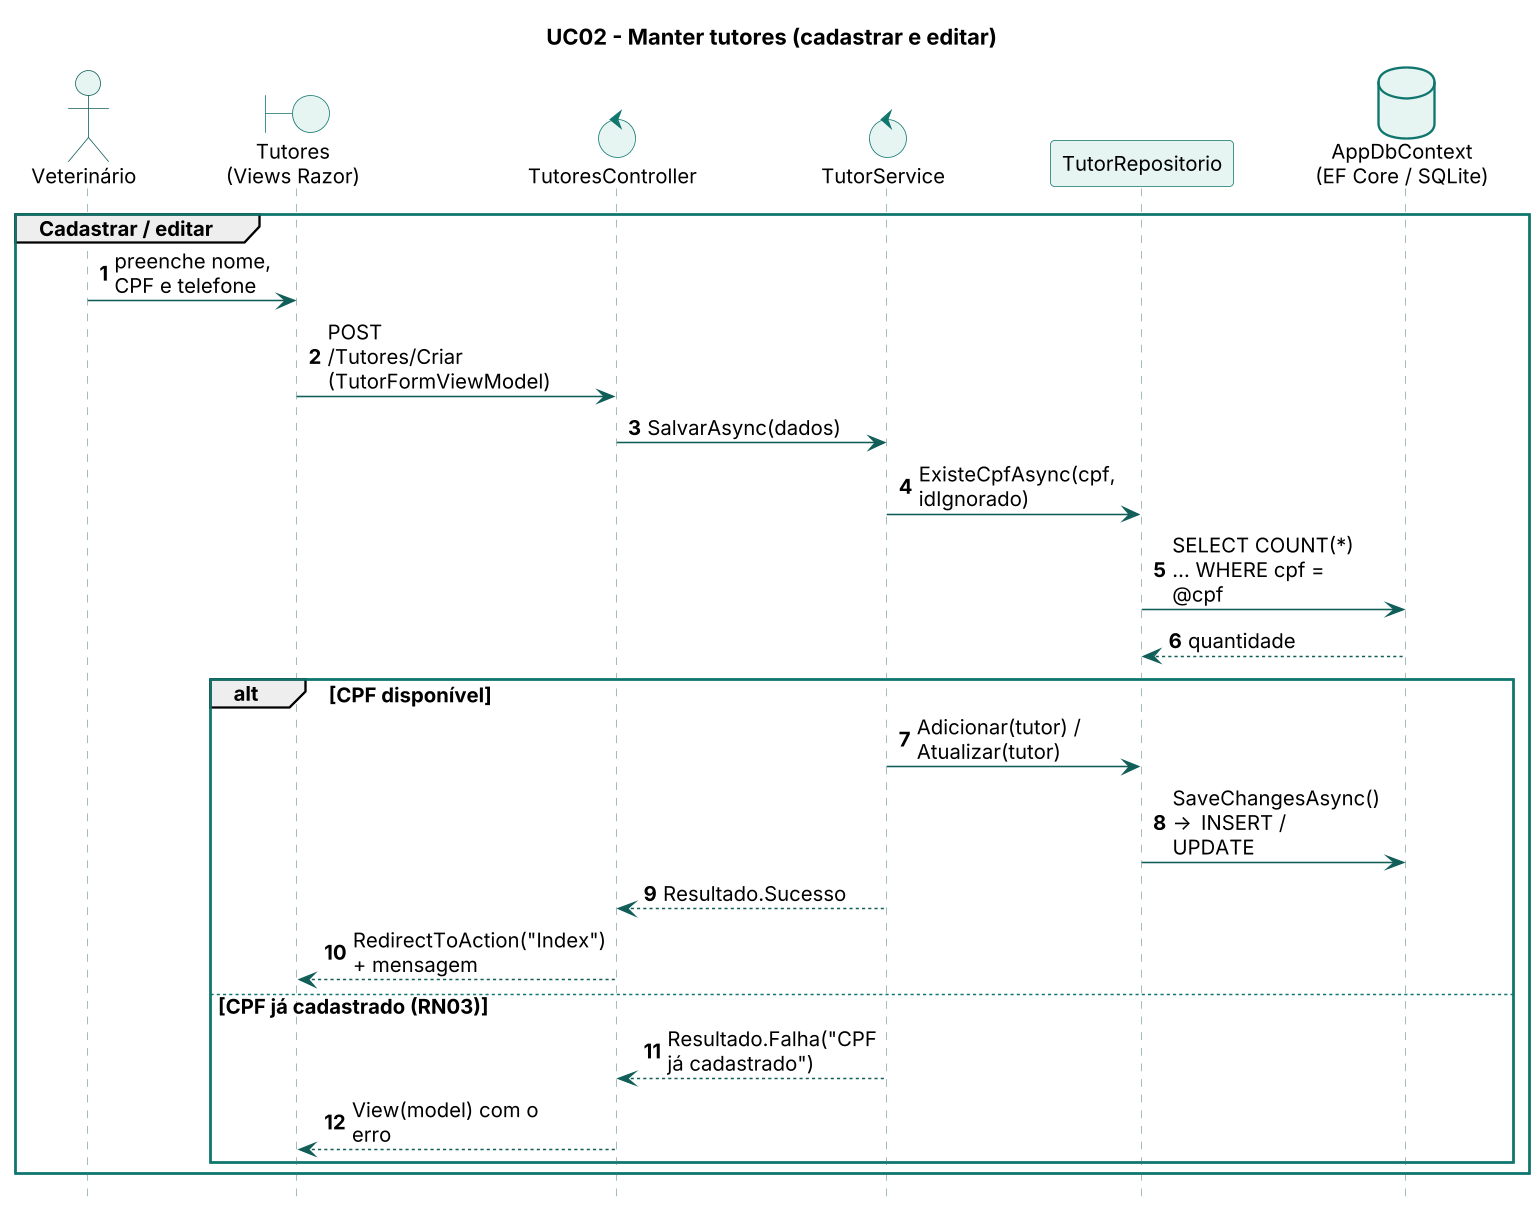

The diagram above was rendered by PlantUML. Its source (embedded in the PNG):
@startuml seq-uc02a
skinparamlocked dpi 150
!include _estilo.iuml
skinparam maxMessageSize 120
skinparam ParticipantPadding 2
skinparam BoxPadding 2
skinparam defaultFontSize 13
autonumber
title UC02 - Manter tutores (cadastrar e editar)
actor "Veterinário" as V
boundary "Tutores\n(Views Razor)" as T
control "TutoresController" as C
control "TutorService" as S
participant "TutorRepositorio" as R
database "AppDbContext\n(EF Core / SQLite)" as DB
group Cadastrar / editar
  V -> T : preenche nome, CPF e telefone
  T -> C : POST /Tutores/Criar (TutorFormViewModel)
  C -> S : SalvarAsync(dados)
  S -> R : ExisteCpfAsync(cpf, idIgnorado)
  R -> DB : SELECT COUNT(*) ... WHERE cpf = @cpf
  DB --> R : quantidade
  alt CPF disponível
    S -> R : Adicionar(tutor) / Atualizar(tutor)
    R -> DB : SaveChangesAsync() -> INSERT / UPDATE
    S --> C : Resultado.Sucesso
    C --> T : RedirectToAction("Index") + mensagem
  else CPF já cadastrado (RN03)
    S --> C : Resultado.Falha("CPF já cadastrado")
    C --> T : View(model) com o erro
  end
end
@enduml